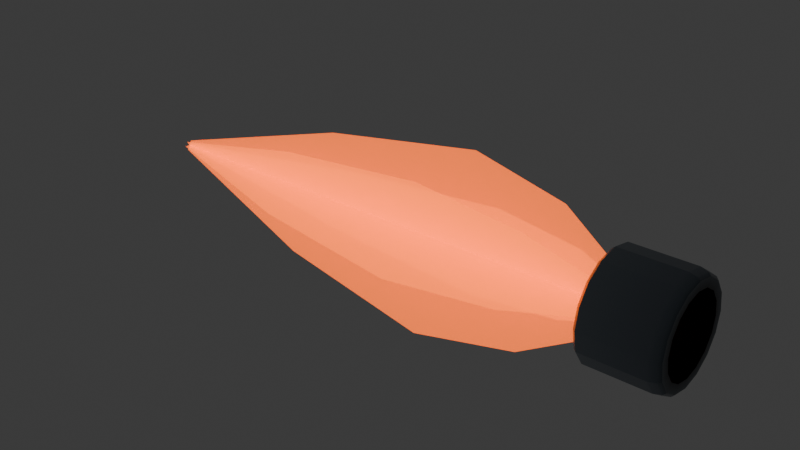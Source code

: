 # Source: ArcadeBoostNozzle.blend  (saved by Blender 4.3.34; exported with 4.5.12 LTS)
import bpy
from mathutils import Matrix  # noqa: F401  (used for matrix-valued properties, if any)

bpy.ops.wm.read_factory_settings(use_empty=True)
scene = bpy.context.scene
scene.name = 'Original_Arcade_Boost_Emitter'

# ---- collections
col_collection = bpy.data.collections.new('Collection'); scene.collection.children.link(col_collection)
col_arcadeboostnozzle = bpy.data.collections.new('ArcadeBoostNozzle'); scene.collection.children.link(col_arcadeboostnozzle)

# ---- materials (node trees are filled in below, after node groups)
mat_nozzlemetal = bpy.data.materials.new('NozzleMetal')
mat_flamepreview_replaceatruntime = bpy.data.materials.new('FlamePreview_ReplaceAtRuntime')

# ---- material node trees
mat_nozzlemetal.use_nodes = True; mat_nozzlemetal.node_tree.nodes.clear()
_N = mat_nozzlemetal.node_tree.nodes; _L = mat_nozzlemetal.node_tree.links
n0 = _N.new('ShaderNodeBsdfPrincipled'); n0.name = 'Principled BSDF'; n0.location = (10, 300)
n0.inputs[1].default_value = 0.82
n0.inputs[2].default_value = 0.3
n1 = _N.new('ShaderNodeOutputMaterial'); n1.name = 'Material Output'; n1.location = (300, 300)
n2 = _N.new('ShaderNodeVertexColor'); n2.name = 'Color Attribute'; n2.location = (0, 0)
n2.layer_name = 'MetalTint'
_L.new(n0.outputs[0], n1.inputs[0])
_L.new(n2.outputs[0], n0.inputs[0])
n1.is_active_output = True
mat_flamepreview_replaceatruntime.use_nodes = True; mat_flamepreview_replaceatruntime.node_tree.nodes.clear()
_N = mat_flamepreview_replaceatruntime.node_tree.nodes; _L = mat_flamepreview_replaceatruntime.node_tree.links
n0 = _N.new('ShaderNodeBsdfPrincipled'); n0.name = 'Principled BSDF'; n0.location = (10, 300)
n0.inputs[0].default_value = (1.0, 0.17, 0.012, 1.0)
n0.inputs[2].default_value = 0.4
n0.inputs[4].default_value = 0.6
n0.inputs[27].default_value = (1.0, 0.17, 0.012, 1.0)
n0.inputs[28].default_value = 2.0
n1 = _N.new('ShaderNodeOutputMaterial'); n1.name = 'Material Output'; n1.location = (300, 300)
_L.new(n0.outputs[0], n1.inputs[0])
n1.is_active_output = True

# ---- world
world_world = bpy.data.worlds.new('World'); scene.world = world_world
world_world.use_nodes = True; world_world.node_tree.nodes.clear()
_N = world_world.node_tree.nodes; _L = world_world.node_tree.links
n0 = _N.new('ShaderNodeOutputWorld'); n0.name = 'World Output'; n0.location = (300, 300)
n1 = _N.new('ShaderNodeBackground'); n1.name = 'Background'; n1.location = (10, 300)
n1.inputs[0].default_value = (0.05088, 0.05088, 0.05088, 1.0)
_L.new(n1.outputs[0], n0.inputs[0])
n0.is_active_output = True
world_world.color = (0.05088, 0.05088, 0.05088)
world_world.sun_shadow_jitter_overblur = 0.0

# ---- meshes
me_nozzlehousing = bpy.data.meshes.new('NozzleHousing')
me_nozzlehousing.from_pydata([(-0.075, 0.1, 0.0), (-0.075, 0.09239, 0.03827), (-0.075, 0.07071, 0.07071), (-0.075, 0.03827, 0.09239), (-0.075, 6.123e-18, 0.1), (-0.075, -0.03827, 0.09239), (-0.075, -0.07071, 0.07071), (-0.075, -0.09239, 0.03827), (-0.075, -0.1, 1.225e-17), (-0.075, -0.09239, -0.03827), (-0.075, -0.07071, -0.07071), (-0.075, -0.03827, -0.09239), (-0.075, -1.837e-17, -0.1), (-0.075, 0.03827, -0.09239), (-0.075, 0.07071, -0.07071), (-0.075, 0.09239, -0.03827), (-0.069, 0.105, 0.0), (-0.069, 0.09701, 0.04018), (-0.069, 0.07425, 0.07425), (-0.069, 0.04018, 0.09701), (-0.069, 6.429e-18, 0.105), (-0.069, -0.04018, 0.09701), (-0.069, -0.07425, 0.07425), (-0.069, -0.09701, 0.04018), (-0.069, -0.105, 1.286e-17), (-0.069, -0.09701, -0.04018), (-0.069, -0.07425, -0.07425), (-0.069, -0.04018, -0.09701), (-0.069, -1.929e-17, -0.105), (-0.069, 0.04018, -0.09701), (-0.069, 0.07425, -0.07425), (-0.069, 0.09701, -0.04018), (0.055, 0.105, 0.0), (0.055, 0.09701, 0.04018), (0.055, 0.07425, 0.07425), (0.055, 0.04018, 0.09701), (0.055, 6.429e-18, 0.105), (0.055, -0.04018, 0.09701), (0.055, -0.07425, 0.07425), (0.055, -0.09701, 0.04018), (0.055, -0.105, 1.286e-17), (0.055, -0.09701, -0.04018), (0.055, -0.07425, -0.07425), (0.055, -0.04018, -0.09701), (0.055, -1.929e-17, -0.105), (0.055, 0.04018, -0.09701), (0.055, 0.07425, -0.07425), (0.055, 0.09701, -0.04018), (0.07, 0.101, 0.0), (0.07, 0.09331, 0.03865), (0.07, 0.07142, 0.07142), (0.07, 0.03865, 0.09331), (0.07, 6.184e-18, 0.101), (0.07, -0.03865, 0.09331), (0.07, -0.07142, 0.07142), (0.07, -0.09331, 0.03865), (0.07, -0.101, 1.237e-17), (0.07, -0.09331, -0.03865), (0.07, -0.07142, -0.07142), (0.07, -0.03865, -0.09331), (0.07, -1.855e-17, -0.101), (0.07, 0.03865, -0.09331), (0.07, 0.07142, -0.07142), (0.07, 0.09331, -0.03865), (0.075, 0.096, 0.0), (0.075, 0.08869, 0.03674), (0.075, 0.06788, 0.06788), (0.075, 0.03674, 0.08869), (0.075, 5.878e-18, 0.096), (0.075, -0.03674, 0.08869), (0.075, -0.06788, 0.06788), (0.075, -0.08869, 0.03674), (0.075, -0.096, 1.176e-17), (0.075, -0.08869, -0.03674), (0.075, -0.06788, -0.06788), (0.075, -0.03674, -0.08869), (0.075, -1.763e-17, -0.096), (0.075, 0.03674, -0.08869), (0.075, 0.06788, -0.06788), (0.075, 0.08869, -0.03674), (-0.075, 0.078, 0.0), (-0.075, 0.07206, 0.02985), (-0.075, 0.05515, 0.05515), (-0.075, 0.02985, 0.07206), (-0.075, 4.776e-18, 0.078), (-0.075, -0.02985, 0.07206), (-0.075, -0.05515, 0.05515), (-0.075, -0.07206, 0.02985), (-0.075, -0.078, 9.552e-18), (-0.075, -0.07206, -0.02985), (-0.075, -0.05515, -0.05515), (-0.075, -0.02985, -0.07206), (-0.075, -1.433e-17, -0.078), (-0.075, 0.02985, -0.07206), (-0.075, 0.05515, -0.05515), (-0.075, 0.07206, -0.02985), (-0.067, 0.078, 0.0), (-0.067, 0.07206, 0.02985), (-0.067, 0.05515, 0.05515), (-0.067, 0.02985, 0.07206), (-0.067, 4.776e-18, 0.078), (-0.067, -0.02985, 0.07206), (-0.067, -0.05515, 0.05515), (-0.067, -0.07206, 0.02985), (-0.067, -0.078, 9.552e-18), (-0.067, -0.07206, -0.02985), (-0.067, -0.05515, -0.05515), (-0.067, -0.02985, -0.07206), (-0.067, -1.433e-17, -0.078), (-0.067, 0.02985, -0.07206), (-0.067, 0.05515, -0.05515), (-0.067, 0.07206, -0.02985), (0.075, 0.078, 0.0), (0.075, 0.07206, 0.02985), (0.075, 0.05515, 0.05515), (0.075, 0.02985, 0.07206), (0.075, 4.776e-18, 0.078), (0.075, -0.02985, 0.07206), (0.075, -0.05515, 0.05515), (0.075, -0.07206, 0.02985), (0.075, -0.078, 9.552e-18), (0.075, -0.07206, -0.02985), (0.075, -0.05515, -0.05515), (0.075, -0.02985, -0.07206), (0.075, -1.433e-17, -0.078), (0.075, 0.02985, -0.07206), (0.075, 0.05515, -0.05515), (0.075, 0.07206, -0.02985)], [], [(1, 16, 0), (1, 18, 17), (3, 18, 2), (4, 19, 3), (4, 21, 20), (6, 21, 5), (7, 22, 6), (8, 23, 7), (9, 24, 8), (9, 26, 25), (11, 26, 10), (12, 27, 11), (12, 29, 28), (14, 29, 13), (15, 30, 14), (0, 31, 15), (17, 32, 16), (18, 33, 17), (19, 34, 18), (20, 35, 19), (21, 36, 20), (22, 37, 21), (23, 38, 22), (24, 39, 23), (25, 40, 24), (26, 41, 25), (27, 42, 26), (28, 43, 27), (29, 44, 28), (30, 45, 29), (31, 46, 30), (16, 47, 31), (33, 48, 32), (33, 50, 49), (35, 50, 34), (36, 51, 35), (37, 52, 36), (37, 54, 53), (39, 54, 38), (40, 55, 39), (41, 56, 40), (41, 58, 57), (43, 58, 42), (44, 59, 43), (45, 60, 44), (45, 62, 61), (47, 62, 46), (32, 63, 47), (49, 64, 48), (49, 66, 65), (51, 66, 50), (52, 67, 51), (53, 68, 52), (54, 69, 53), (54, 71, 70), (55, 72, 71), (57, 72, 56), (57, 74, 73), (59, 74, 58), (60, 75, 59), (61, 76, 60), (62, 77, 61), (62, 79, 78), (63, 64, 79), (80, 97, 81), (81, 98, 82), (82, 99, 83), (83, 100, 84), (84, 101, 85), (85, 102, 86), (86, 103, 87), (87, 104, 88), (88, 105, 89), (89, 106, 90), (90, 107, 91), (91, 108, 92), (92, 109, 93), (93, 110, 94), (94, 111, 95), (95, 96, 80), (96, 113, 97), (97, 114, 98), (98, 115, 99), (99, 116, 100), (100, 117, 101), (101, 118, 102), (102, 119, 103), (103, 120, 104), (104, 121, 105), (105, 122, 106), (106, 123, 107), (107, 124, 108), (108, 125, 109), (109, 126, 110), (110, 127, 111), (111, 112, 96), (80, 1, 0), (65, 112, 64), (1, 82, 2), (114, 65, 66), (82, 3, 2), (115, 66, 67), (3, 84, 4), (116, 67, 68), (84, 5, 4), (69, 116, 68), (5, 86, 6), (118, 69, 70), (86, 7, 6), (119, 70, 71), (7, 88, 8), (120, 71, 72), (88, 9, 8), (73, 120, 72), (9, 90, 10), (122, 73, 74), (90, 11, 10), (123, 74, 75), (11, 92, 12), (124, 75, 76), (92, 13, 12), (77, 124, 76), (13, 94, 14), (126, 77, 78), (94, 15, 14), (127, 78, 79), (15, 80, 0), (112, 79, 64), (1, 17, 16), (1, 2, 18), (3, 19, 18), (4, 20, 19), (4, 5, 21), (6, 22, 21), (7, 23, 22), (8, 24, 23), (9, 25, 24), (9, 10, 26), (11, 27, 26), (12, 28, 27), (12, 13, 29), (14, 30, 29), (15, 31, 30), (0, 16, 31), (17, 33, 32), (18, 34, 33), (19, 35, 34), (20, 36, 35), (21, 37, 36), (22, 38, 37), (23, 39, 38), (24, 40, 39), (25, 41, 40), (26, 42, 41), (27, 43, 42), (28, 44, 43), (29, 45, 44), (30, 46, 45), (31, 47, 46), (16, 32, 47), (33, 49, 48), (33, 34, 50), (35, 51, 50), (36, 52, 51), (37, 53, 52), (37, 38, 54), (39, 55, 54), (40, 56, 55), (41, 57, 56), (41, 42, 58), (43, 59, 58), (44, 60, 59), (45, 61, 60), (45, 46, 62), (47, 63, 62), (32, 48, 63), (49, 65, 64), (49, 50, 66), (51, 67, 66), (52, 68, 67), (53, 69, 68), (54, 70, 69), (54, 55, 71), (55, 56, 72), (57, 73, 72), (57, 58, 74), (59, 75, 74), (60, 76, 75), (61, 77, 76), (62, 78, 77), (62, 63, 79), (63, 48, 64), (80, 96, 97), (81, 97, 98), (82, 98, 99), (83, 99, 100), (84, 100, 101), (85, 101, 102), (86, 102, 103), (87, 103, 104), (88, 104, 105), (89, 105, 106), (90, 106, 107), (91, 107, 108), (92, 108, 109), (93, 109, 110), (94, 110, 111), (95, 111, 96), (96, 112, 113), (97, 113, 114), (98, 114, 115), (99, 115, 116), (100, 116, 117), (101, 117, 118), (102, 118, 119), (103, 119, 120), (104, 120, 121), (105, 121, 122), (106, 122, 123), (107, 123, 124), (108, 124, 125), (109, 125, 126), (110, 126, 127), (111, 127, 112), (80, 81, 1), (65, 113, 112), (1, 81, 82), (114, 113, 65), (82, 83, 3), (115, 114, 66), (3, 83, 84), (116, 115, 67), (84, 85, 5), (69, 117, 116), (5, 85, 86), (118, 117, 69), (86, 87, 7), (119, 118, 70), (7, 87, 88), (120, 119, 71), (88, 89, 9), (73, 121, 120), (9, 89, 90), (122, 121, 73), (90, 91, 11), (123, 122, 74), (11, 91, 92), (124, 123, 75), (92, 93, 13), (77, 125, 124), (13, 93, 94), (126, 125, 77), (94, 95, 15), (127, 126, 78), (15, 95, 80), (112, 127, 79)])
_ca = me_nozzlehousing.color_attributes.new('MetalTint', 'FLOAT_COLOR', 'POINT')
_ca.data.foreach_set('color', [0.46, 0.49, 0.52, 1.0, 0.46, 0.49, 0.52, 1.0, 0.46, 0.49, 0.52, 1.0, 0.46, 0.49, 0.52, 1.0, 0.46, 0.49, 0.52, 1.0, 0.46, 0.49, 0.52, 1.0, 0.46, 0.49, 0.52, 1.0, 0.46, 0.49, 0.52, 1.0, 0.46, 0.49, 0.52, 1.0, 0.46, 0.49, 0.52, 1.0, 0.46, 0.49, 0.52, 1.0, 0.46, 0.49, 0.52, 1.0, 0.46, 0.49, 0.52, 1.0, 0.46, 0.49, 0.52, 1.0, 0.46, 0.49, 0.52, 1.0, 0.46, 0.49, 0.52, 1.0, 0.27, 0.31, 0.35, 1.0, 0.27, 0.31, 0.35, 1.0, 0.27, 0.31, 0.35, 1.0, 0.27, 0.31, 0.35, 1.0, 0.27, 0.31, 0.35, 1.0, 0.27, 0.31, 0.35, 1.0, 0.27, 0.31, 0.35, 1.0, 0.27, 0.31, 0.35, 1.0, 0.27, 0.31, 0.35, 1.0, 0.27, 0.31, 0.35, 1.0, 0.27, 0.31, 0.35, 1.0, 0.27, 0.31, 0.35, 1.0, 0.27, 0.31, 0.35, 1.0, 0.27, 0.31, 0.35, 1.0, 0.27, 0.31, 0.35, 1.0, 0.27, 0.31, 0.35, 1.0, 0.2, 0.23, 0.27, 1.0, 0.2, 0.23, 0.27, 1.0, 0.2, 0.23, 0.27, 1.0, 0.2, 0.23, 0.27, 1.0, 0.2, 0.23, 0.27, 1.0, 0.2, 0.23, 0.27, 1.0, 0.2, 0.23, 0.27, 1.0, 0.2, 0.23, 0.27, 1.0, 0.2, 0.23, 0.27, 1.0, 0.2, 0.23, 0.27, 1.0, 0.2, 0.23, 0.27, 1.0, 0.2, 0.23, 0.27, 1.0, 0.2, 0.23, 0.27, 1.0, 0.2, 0.23, 0.27, 1.0, 0.2, 0.23, 0.27, 1.0, 0.2, 0.23, 0.27, 1.0, 0.15, 0.18, 0.21, 1.0, 0.15, 0.18, 0.21, 1.0, 0.15, 0.18, 0.21, 1.0, 0.15, 0.18, 0.21, 1.0, 0.15, 0.18, 0.21, 1.0, 0.15, 0.18, 0.21, 1.0, 0.15, 0.18, 0.21, 1.0, 0.15, 0.18, 0.21, 1.0, 0.15, 0.18, 0.21, 1.0, 0.15, 0.18, 0.21, 1.0, 0.15, 0.18, 0.21, 1.0, 0.15, 0.18, 0.21, 1.0, 0.15, 0.18, 0.21, 1.0, 0.15, 0.18, 0.21, 1.0, 0.15, 0.18, 0.21, 1.0, 0.15, 0.18, 0.21, 1.0, 0.1, 0.12, 0.14, 1.0, 0.1, 0.12, 0.14, 1.0, 0.1, 0.12, 0.14, 1.0, 0.1, 0.12, 0.14, 1.0, 0.1, 0.12, 0.14, 1.0, 0.1, 0.12, 0.14, 1.0, 0.1, 0.12, 0.14, 1.0, 0.1, 0.12, 0.14, 1.0, 0.1, 0.12, 0.14, 1.0, 0.1, 0.12, 0.14, 1.0, 0.1, 0.12, 0.14, 1.0, 0.1, 0.12, 0.14, 1.0, 0.1, 0.12, 0.14, 1.0, 0.1, 0.12, 0.14, 1.0, 0.1, 0.12, 0.14, 1.0, 0.1, 0.12, 0.14, 1.0, 0.055, 0.065, 0.075, 1.0, 0.055, 0.065, 0.075, 1.0, 0.055, 0.065, 0.075, 1.0, 0.055, 0.065, 0.075, 1.0, 0.055, 0.065, 0.075, 1.0, 0.055, 0.065, 0.075, 1.0, 0.055, 0.065, 0.075, 1.0, 0.055, 0.065, 0.075, 1.0, 0.055, 0.065, 0.075, 1.0, 0.055, 0.065, 0.075, 1.0, 0.055, 0.065, 0.075, 1.0, 0.055, 0.065, 0.075, 1.0, 0.055, 0.065, 0.075, 1.0, 0.055, 0.065, 0.075, 1.0, 0.055, 0.065, 0.075, 1.0, 0.055, 0.065, 0.075, 1.0, 0.015, 0.019, 0.024, 1.0, 0.015, 0.019, 0.024, 1.0, 0.015, 0.019, 0.024, 1.0, 0.015, 0.019, 0.024, 1.0, 0.015, 0.019, 0.024, 1.0, 0.015, 0.019, 0.024, 1.0, 0.015, 0.019, 0.024, 1.0, 0.015, 0.019, 0.024, 1.0, 0.015, 0.019, 0.024, 1.0, 0.015, 0.019, 0.024, 1.0, 0.015, 0.019, 0.024, 1.0, 0.015, 0.019, 0.024, 1.0, 0.015, 0.019, 0.024, 1.0, 0.015, 0.019, 0.024, 1.0, 0.015, 0.019, 0.024, 1.0, 0.015, 0.019, 0.024, 1.0, 0.009, 0.012, 0.017, 1.0, 0.009, 0.012, 0.017, 1.0, 0.009, 0.012, 0.017, 1.0, 0.009, 0.012, 0.017, 1.0, 0.009, 0.012, 0.017, 1.0, 0.009, 0.012, 0.017, 1.0, 0.009, 0.012, 0.017, 1.0, 0.009, 0.012, 0.017, 1.0, 0.009, 0.012, 0.017, 1.0, 0.009, 0.012, 0.017, 1.0, 0.009, 0.012, 0.017, 1.0, 0.009, 0.012, 0.017, 1.0, 0.009, 0.012, 0.017, 1.0, 0.009, 0.012, 0.017, 1.0, 0.009, 0.012, 0.017, 1.0, 0.009, 0.012, 0.017, 1.0])
me_nozzlehousing.materials.append(mat_nozzlemetal)
me_nozzlehousing.update()
me_flamecards = bpy.data.meshes.new('FlameCards')
me_flamecards.from_pydata([(-0.08, -0.062, 0.0), (-0.08, 0.062, 0.0), (-0.2, -0.13, 0.0), (-0.2, 0.13, 0.0), (-0.4, -0.17, 0.0), (-0.4, 0.17, 0.0), (-0.72, -0.12, 0.0), (-0.72, 0.12, 0.0), (-1.08, -0.01, 0.0), (-1.08, 0.01, 0.0), (-0.08, -0.031, -0.05369), (-0.08, 0.031, 0.05369), (-0.2, -0.065, -0.1126), (-0.2, 0.065, 0.1126), (-0.4, -0.085, -0.1472), (-0.4, 0.085, 0.1472), (-0.72, -0.06, -0.1039), (-0.72, 0.06, 0.1039), (-1.08, -0.005, -0.00866), (-1.08, 0.005, 0.00866), (-0.08, 0.031, -0.05369), (-0.08, -0.031, 0.05369), (-0.2, 0.065, -0.1126), (-0.2, -0.065, 0.1126), (-0.4, 0.085, -0.1472), (-0.4, -0.085, 0.1472), (-0.72, 0.06, -0.1039), (-0.72, -0.06, 0.1039), (-1.08, 0.005, -0.00866), (-1.08, -0.005, 0.00866)], [], [(1, 2, 0), (3, 4, 2), (5, 6, 4), (7, 8, 6), (10, 13, 12), (13, 14, 12), (15, 16, 14), (17, 18, 16), (20, 23, 22), (23, 24, 22), (25, 26, 24), (27, 28, 26), (1, 3, 2), (3, 5, 4), (5, 7, 6), (7, 9, 8), (10, 11, 13), (13, 15, 14), (15, 17, 16), (17, 19, 18), (20, 21, 23), (23, 25, 24), (25, 27, 26), (27, 29, 28)])
_uv = me_flamecards.uv_layers.new(name='FlameUV')
_uv.uv.foreach_set('vector', [0.0, 1.0, 0.12, 0.0, 0.0, 0.0, 0.12, 1.0, 0.32, 0.0, 0.12, 0.0, 0.32, 1.0, 0.64, 0.0, 0.32, 0.0, 0.64, 1.0, 1.0, 0.0, 0.64, 0.0, 0.0, 0.0, 0.12, 1.0, 0.12, 0.0, 0.12, 1.0, 0.32, 0.0, 0.12, 0.0, 0.32, 1.0, 0.64, 0.0, 0.32, 0.0, 0.64, 1.0, 1.0, 0.0, 0.64, 0.0, 0.0, 0.0, 0.12, 1.0, 0.12, 0.0, 0.12, 1.0, 0.32, 0.0, 0.12, 0.0, 0.32, 1.0, 0.64, 0.0, 0.32, 0.0, 0.64, 1.0, 1.0, 0.0, 0.64, 0.0, 0.0, 1.0, 0.12, 1.0, 0.12, 0.0, 0.12, 1.0, 0.32, 1.0, 0.32, 0.0, 0.32, 1.0, 0.64, 1.0, 0.64, 0.0, 0.64, 1.0, 1.0, 1.0, 1.0, 0.0, 0.0, 0.0, 0.0, 1.0, 0.12, 1.0, 0.12, 1.0, 0.32, 1.0, 0.32, 0.0, 0.32, 1.0, 0.64, 1.0, 0.64, 0.0, 0.64, 1.0, 1.0, 1.0, 1.0, 0.0, 0.0, 0.0, 0.0, 1.0, 0.12, 1.0, 0.12, 1.0, 0.32, 1.0, 0.32, 0.0, 0.32, 1.0, 0.64, 1.0, 0.64, 0.0, 0.64, 1.0, 1.0, 1.0, 1.0, 0.0])
me_flamecards.materials.append(mat_flamepreview_replaceatruntime)
me_flamecards.update()

# ---- objects
ob_arcadeboostnozzle = bpy.data.objects.new('ArcadeBoostNozzle', None)
ob_nozzlehousing = bpy.data.objects.new('NozzleHousing', me_nozzlehousing)
ob_flamecards = bpy.data.objects.new('FlameCards', me_flamecards)

# ---- transforms, parenting, visibility, modifiers, constraints
ob_arcadeboostnozzle.location = (0.0, 0.0, 0.0)
ob_nozzlehousing.parent = ob_arcadeboostnozzle
ob_nozzlehousing.location = (0.0, 0.0, 0.0)
ob_flamecards.parent = ob_arcadeboostnozzle
ob_flamecards.location = (0.0, 0.0, 0.0)

# ---- collection membership
col_arcadeboostnozzle.objects.link(ob_arcadeboostnozzle)
col_arcadeboostnozzle.objects.link(ob_nozzlehousing)
col_arcadeboostnozzle.objects.link(ob_flamecards)

# ---- scene / render settings (as saved in the file)
scene.frame_start = 1; scene.frame_end = 250; scene.frame_set(1)
scene.render.engine = 'BLENDER_EEVEE_NEXT'
bpy.context.view_layer.update()

# ---- added for rendering (the .blend has no active camera): camera
cam_auto = bpy.data.cameras.new('AutoCamera')
cam_auto.lens = 50.0
cam_auto.sensor_width = 36.0
cam_auto.clip_end = 1000.0
ob_auto_camera = bpy.data.objects.new('AutoCamera', cam_auto)
scene.collection.objects.link(ob_auto_camera)
ob_auto_camera.location = (0.644303, -1.37616, 0.917442)
ob_auto_camera.rotation_euler = (1.09748, -7.21219e-08, 0.694738)
scene.camera = ob_auto_camera
bpy.context.view_layer.update()
